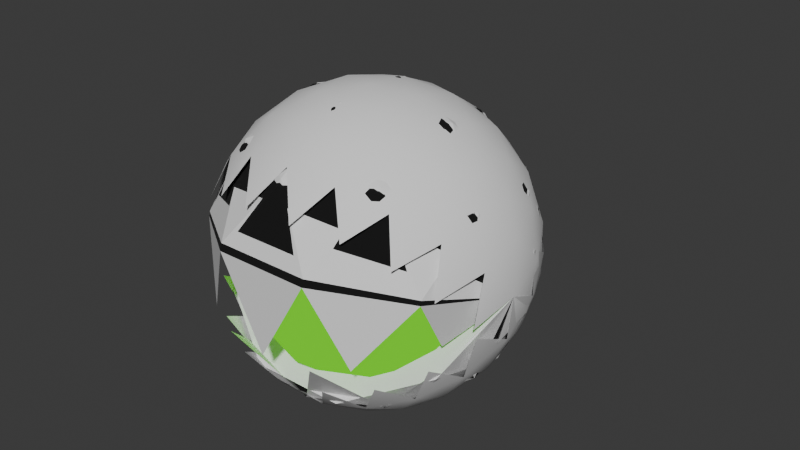 # Source: nuke_gal.blend  (saved by Blender 4.5.91; exported with 4.5.12 LTS)
import bpy
from mathutils import Matrix  # noqa: F401  (used for matrix-valued properties, if any)

bpy.ops.wm.read_factory_settings(use_empty=True)
scene = bpy.context.scene
scene.name = 'Scene'

# ---- collections
col_collection = bpy.data.collections.new('Collection'); scene.collection.children.link(col_collection)

# ---- materials (node trees are filled in below, after node groups)
mat_body = bpy.data.materials.new('Body')
mat_teeth = bpy.data.materials.new('Teeth')
mat_head = bpy.data.materials.new('Head')

# ---- material node trees
mat_body.use_nodes = True; mat_body.node_tree.nodes.clear()
_N = mat_body.node_tree.nodes; _L = mat_body.node_tree.links
n0 = _N.new('ShaderNodeBsdfPrincipled'); n0.name = 'Principled BSDF'; n0.location = (-200, 100)
n0.inputs[0].default_value = (0.0, 0.0, 0.0, 1.0)
n0.inputs[2].default_value = 0.9663
n1 = _N.new('ShaderNodeOutputMaterial'); n1.name = 'Material Output'; n1.location = (200, 100)
_L.new(n0.outputs[0], n1.inputs[0])
n1.is_active_output = True
mat_teeth.use_nodes = True; mat_teeth.node_tree.nodes.clear()
_N = mat_teeth.node_tree.nodes; _L = mat_teeth.node_tree.links
n0 = _N.new('ShaderNodeBsdfPrincipled'); n0.name = 'Principled BSDF'; n0.location = (-200, 100)
n1 = _N.new('ShaderNodeOutputMaterial'); n1.name = 'Material Output'; n1.location = (200, 100)
_L.new(n0.outputs[0], n1.inputs[0])
n1.is_active_output = True
mat_head.use_nodes = True; mat_head.node_tree.nodes.clear()
_N = mat_head.node_tree.nodes; _L = mat_head.node_tree.links
n0 = _N.new('ShaderNodeOutputMaterial'); n0.name = 'Material Output'; n0.location = (200, 100)
n1 = _N.new('ShaderNodeEmission'); n1.name = 'Emission'; n1.location = (-200, 100)
n1.inputs[0].default_value = (0.1969, 1.0, 0.0, 1.0)
n1.inputs[1].default_value = 0.7
_L.new(n1.outputs[0], n0.inputs[0])
n0.is_active_output = True

# ---- world
world_world = bpy.data.worlds.new('World'); scene.world = world_world
world_world.use_nodes = True; world_world.node_tree.nodes.clear()
_N = world_world.node_tree.nodes; _L = world_world.node_tree.links
n0 = _N.new('ShaderNodeOutputWorld'); n0.name = 'World Output'; n0.location = (200, 100)
n1 = _N.new('ShaderNodeBackground'); n1.name = 'Background'; n1.location = (-200, 100)
n1.inputs[0].default_value = (0.05088, 0.05088, 0.05088, 1.0)
_L.new(n1.outputs[0], n0.inputs[0])
n0.is_active_output = True
world_world.color = (0.05088, 0.05088, 0.05088)
world_world.sun_shadow_jitter_overblur = 0.0

# ---- meshes
me_icosphere = bpy.data.meshes.new('Icosphere')
me_icosphere.from_pydata([(0.5257, 0.7236, 0.4472), (0.8506, -0.2764, 0.4472), (1.192e-07, -0.8944, 0.4472), (7.027e-08, -1.509e-08, 1.0), (0.4429, -0.8607, -0.2512), (0.309, -0.9511, 1.752e-08), (0.1476, -0.9566, 0.2511), (0.6817, 0.6872, 0.2512), (0.809, 0.5878, -1.752e-08), (0.8642, 0.436, -0.2512), (0.1476, 0.9566, -0.2511), (0.309, 0.9511, 1.752e-08), (0.4429, 0.8607, 0.2512), (0.8642, -0.436, 0.2512), (0.809, -0.5878, -1.752e-08), (0.6817, -0.6872, -0.2512), (0.9554, 0.1552, -0.2512), (1.0, 5.96e-08, 1.752e-08), (0.9554, -0.1552, 0.2512), (0.0, 0.8506, 0.5257), (0.2952, 0.8127, 0.5023), (0.6817, 0.5319, 0.5023), (0.809, 0.2629, 0.5257), (0.8642, -0.02964, 0.5023), (0.7166, -0.484, 0.5023), (0.5, -0.6882, 0.5257), (0.2389, -0.8311, 0.5023), (1.192e-07, -0.7534, 0.6575), (1.192e-07, -0.5257, 0.8507), (8.941e-08, -0.2511, 0.9679), (0.1476, 0.2032, 0.9679), (0.309, 0.4253, 0.8507), (0.4429, 0.6095, 0.6575), (0.2389, -0.07761, 0.9679), (0.5, -0.1625, 0.8507), (0.7166, -0.2328, 0.6575), (0.2629, -0.3618, 0.8944), (0.2629, -0.6382, 0.7236), (0.5257, -0.4472, 0.7236), (0.4253, 0.1382, 0.8944), (0.6882, 0.05279, 0.7236), (0.5878, 0.3618, 0.7236), (2.98e-08, 0.4472, 0.8944), (0.1625, 0.6708, 0.7236), (0.4253, -0.8618, 0.2764), (0.5878, -0.809, 0.0), (0.6882, -0.6708, 0.2764), (0.9511, 0.1382, 0.2764), (0.9511, 0.309, -4.92e-07), (0.8506, 0.4472, 0.2764), (0.1625, 0.9472, 0.2764), (-3.576e-07, 1.0, 6.232e-07), (0.9511, -0.309, -2.665e-14), (0.8506, -0.4472, -0.2764), (0.9511, -0.1382, -0.2764), (0.5878, 0.809, -7.816e-14), (0.6882, 0.6708, -0.2764), (0.4253, 0.8618, -0.2764), (1.192e-07, -1.0, 0.0), (0.1625, -0.9472, -0.2764), (0.0, 0.9472, 0.2764), (0.0, 0.6708, 0.7236), (0.0, 0.2032, 0.9679), (0.0, -0.9566, 0.2511)], [], [(0, 20, 32), (1, 23, 35), (2, 26, 27), (29, 33, 3), (28, 36, 29), (27, 37, 28), (29, 36, 33), (36, 34, 33), (28, 37, 36), (37, 38, 36), (36, 38, 34), (38, 35, 34), (27, 26, 37), (26, 25, 37), (37, 25, 38), (25, 24, 38), (38, 24, 35), (24, 1, 35), (33, 30, 3), (34, 39, 33), (35, 40, 34), (33, 39, 30), (39, 31, 30), (34, 40, 39), (40, 41, 39), (39, 41, 31), (41, 32, 31), (35, 23, 40), (23, 22, 40), (40, 22, 41), (22, 21, 41), (41, 21, 32), (21, 0, 32), (31, 42, 30), (32, 43, 31), (31, 43, 42), (32, 20, 43), (20, 19, 43), (30, 62, 3), (6, 26, 2), (5, 44, 6), (4, 45, 5), (6, 44, 26), (44, 25, 26), (5, 45, 44), (45, 46, 44), (44, 46, 25), (46, 24, 25), (15, 14, 45), (45, 14, 46), (14, 13, 46), (46, 13, 24), (13, 1, 24), (18, 23, 1), (17, 47, 18), (16, 48, 17), (18, 47, 23), (47, 22, 23), (17, 48, 47), (48, 49, 47), (47, 49, 22), (49, 21, 22), (9, 8, 48), (48, 8, 49), (8, 7, 49), (49, 7, 21), (7, 0, 21), (12, 20, 0), (11, 50, 12), (10, 51, 11), (12, 50, 20), (50, 19, 20), (11, 51, 50), (42, 62, 30), (43, 61, 42), (19, 61, 43), (19, 50, 60), (13, 18, 1), (14, 52, 13), (13, 52, 18), (52, 17, 18), (14, 53, 52), (52, 54, 17), (7, 12, 0), (8, 55, 7), (7, 55, 12), (55, 11, 12), (8, 56, 55), (55, 57, 11), (51, 60, 50), (58, 5, 6), (58, 59, 5), (58, 6, 63), (2, 63, 6)])
me_icosphere.polygons.foreach_set('use_smooth', [True] * 94)
_uv = me_icosphere.uv_layers.new(name='UVMap')
_uv.uv.foreach_set('vector', [0.7273, 0.3149, 0.7727, 0.3149, 0.75, 0.3543, 0.5455, 0.3149, 0.5909, 0.3149, 0.5682, 0.3543, 0.3636, 0.3149, 0.4091, 0.3149, 0.3864, 0.3543, 0.4318, 0.433, 0.4773, 0.433, 0.4545, 0.4724, 0.4091, 0.3937, 0.4545, 0.3937, 0.4318, 0.433, 0.3864, 0.3543, 0.4318, 0.3543, 0.4091, 0.3937, 0.4318, 0.433, 0.4545, 0.3937, 0.4773, 0.433, 0.4545, 0.3937, 0.5, 0.3937, 0.4773, 0.433, 0.4091, 0.3937, 0.4318, 0.3543, 0.4545, 0.3937, 0.4318, 0.3543, 0.4773, 0.3543, 0.4545, 0.3937, 0.4545, 0.3937, 0.4773, 0.3543, 0.5, 0.3937, 0.4773, 0.3543, 0.5227, 0.3543, 0.5, 0.3937, 0.3864, 0.3543, 0.4091, 0.3149, 0.4318, 0.3543, 0.4091, 0.3149, 0.4545, 0.3149, 0.4318, 0.3543, 0.4318, 0.3543, 0.4545, 0.3149, 0.4773, 0.3543, 0.4545, 0.3149, 0.5, 0.3149, 0.4773, 0.3543, 0.4773, 0.3543, 0.5, 0.3149, 0.5227, 0.3543, 0.5, 0.3149, 0.5455, 0.3149, 0.5227, 0.3543, 0.6136, 0.433, 0.6591, 0.433, 0.6364, 0.4724, 0.5909, 0.3937, 0.6364, 0.3937, 0.6136, 0.433, 0.5682, 0.3543, 0.6136, 0.3543, 0.5909, 0.3937, 0.6136, 0.433, 0.6364, 0.3937, 0.6591, 0.433, 0.6364, 0.3937, 0.6818, 0.3937, 0.6591, 0.433, 0.5909, 0.3937, 0.6136, 0.3543, 0.6364, 0.3937, 0.6136, 0.3543, 0.6591, 0.3543, 0.6364, 0.3937, 0.6364, 0.3937, 0.6591, 0.3543, 0.6818, 0.3937, 0.6591, 0.3543, 0.7045, 0.3543, 0.6818, 0.3937, 0.5682, 0.3543, 0.5909, 0.3149, 0.6136, 0.3543, 0.5909, 0.3149, 0.6364, 0.3149, 0.6136, 0.3543, 0.6136, 0.3543, 0.6364, 0.3149, 0.6591, 0.3543, 0.6364, 0.3149, 0.6818, 0.3149, 0.6591, 0.3543, 0.6591, 0.3543, 0.6818, 0.3149, 0.7045, 0.3543, 0.6818, 0.3149, 0.7273, 0.3149, 0.7045, 0.3543, 0.7727, 0.3937, 0.8182, 0.3937, 0.7955, 0.433, 0.75, 0.3543, 0.7955, 0.3543, 0.7727, 0.3937, 0.7727, 0.3937, 0.7955, 0.3543, 0.8182, 0.3937, 0.75, 0.3543, 0.7727, 0.3149, 0.7955, 0.3543, 0.7727, 0.3149, 0.8182, 0.3149, 0.7955, 0.3543, 0.7955, 0.433, 0.0, 0.0, 0.6364, 0.4724, 0.3864, 0.2756, 0.4091, 0.3149, 0.3636, 0.3149, 0.4091, 0.2362, 0.4318, 0.2756, 0.3864, 0.2756, 0.4318, 0.1968, 0.4545, 0.2362, 0.4091, 0.2362, 0.3864, 0.2756, 0.4318, 0.2756, 0.4091, 0.3149, 0.4318, 0.2756, 0.4545, 0.3149, 0.4091, 0.3149, 0.4091, 0.2362, 0.4545, 0.2362, 0.4318, 0.2756, 0.4545, 0.2362, 0.4773, 0.2756, 0.4318, 0.2756, 0.4318, 0.2756, 0.4773, 0.2756, 0.4545, 0.3149, 0.4773, 0.2756, 0.5, 0.3149, 0.4545, 0.3149, 0.4773, 0.1968, 0.5, 0.2362, 0.4545, 0.2362, 0.4545, 0.2362, 0.5, 0.2362, 0.4773, 0.2756, 0.5, 0.2362, 0.5227, 0.2756, 0.4773, 0.2756, 0.4773, 0.2756, 0.5227, 0.2756, 0.5, 0.3149, 0.5227, 0.2756, 0.5455, 0.3149, 0.5, 0.3149, 0.5682, 0.2756, 0.5909, 0.3149, 0.5455, 0.3149, 0.5909, 0.2362, 0.6136, 0.2756, 0.5682, 0.2756, 0.6136, 0.1968, 0.6364, 0.2362, 0.5909, 0.2362, 0.5682, 0.2756, 0.6136, 0.2756, 0.5909, 0.3149, 0.6136, 0.2756, 0.6364, 0.3149, 0.5909, 0.3149, 0.5909, 0.2362, 0.6364, 0.2362, 0.6136, 0.2756, 0.6364, 0.2362, 0.6591, 0.2756, 0.6136, 0.2756, 0.6136, 0.2756, 0.6591, 0.2756, 0.6364, 0.3149, 0.6591, 0.2756, 0.6818, 0.3149, 0.6364, 0.3149, 0.6591, 0.1968, 0.6818, 0.2362, 0.6364, 0.2362, 0.6364, 0.2362, 0.6818, 0.2362, 0.6591, 0.2756, 0.6818, 0.2362, 0.7045, 0.2756, 0.6591, 0.2756, 0.6591, 0.2756, 0.7045, 0.2756, 0.6818, 0.3149, 0.7045, 0.2756, 0.7273, 0.3149, 0.6818, 0.3149, 0.75, 0.2756, 0.7727, 0.3149, 0.7273, 0.3149, 0.7727, 0.2362, 0.7955, 0.2756, 0.75, 0.2756, 0.7955, 0.1968, 0.8182, 0.2362, 0.7727, 0.2362, 0.75, 0.2756, 0.7955, 0.2756, 0.7727, 0.3149, 0.7955, 0.2756, 0.8182, 0.3149, 0.7727, 0.3149, 0.7727, 0.2362, 0.8182, 0.2362, 0.7955, 0.2756, 0.8182, 0.3937, 0.0, 0.0, 0.7955, 0.433, 0.7955, 0.3543, 0.0, 0.0, 0.8182, 0.3937, 0.8182, 0.3149, 0.0, 0.0, 0.7955, 0.3543, 0.8182, 0.3149, 0.7955, 0.2756, 0.0, 0.0, 0.5227, 0.2756, 0.5682, 0.2756, 0.5455, 0.3149, 0.5, 0.2362, 0.5455, 0.2362, 0.5227, 0.2756, 0.5227, 0.2756, 0.5455, 0.2362, 0.5682, 0.2756, 0.5455, 0.2362, 0.5909, 0.2362, 0.5682, 0.2756, 0.5, 0.2362, 0.5227, 0.1968, 0.5455, 0.2362, 0.5455, 0.2362, 0.5682, 0.1968, 0.5909, 0.2362, 0.7045, 0.2756, 0.75, 0.2756, 0.7273, 0.3149, 0.6818, 0.2362, 0.7273, 0.2362, 0.7045, 0.2756, 0.7045, 0.2756, 0.7273, 0.2362, 0.75, 0.2756, 0.7273, 0.2362, 0.7727, 0.2362, 0.75, 0.2756, 0.6818, 0.2362, 0.7045, 0.1968, 0.7273, 0.2362, 0.7273, 0.2362, 0.75, 0.1968, 0.7727, 0.2362, 0.8182, 0.2362, 0.0, 0.0, 0.7955, 0.2756, 0.3636, 0.2362, 0.4091, 0.2362, 0.3864, 0.2756, 0.3636, 0.2362, 0.3864, 0.1968, 0.4091, 0.2362, 0.3636, 0.2362, 0.3864, 0.2756, 0.0, 0.0, 0.3636, 0.3149, 0.0, 0.0, 0.3864, 0.2756])
me_icosphere.update()
me_icosphere_001 = bpy.data.meshes.new('Icosphere.001')
me_icosphere_001.from_pydata([(7.027e-08, -1.509e-08, -1.0), (0.0, 0.8944, -0.4472), (0.8506, 0.2764, -0.4472), (0.5257, -0.7236, -0.4472), (0.2952, -0.8127, -0.5023), (1.192e-07, -0.8506, -0.5257), (0.1476, -0.2032, -0.9679), (0.309, -0.4253, -0.8507), (0.4429, -0.6095, -0.6575), (0.0, 0.7534, -0.6575), (5.96e-08, 0.5257, -0.8507), (5.96e-08, 0.2511, -0.9679), (0.7166, 0.2328, -0.6575), (0.5, 0.1625, -0.8507), (0.2389, 0.07761, -0.9679), (0.2389, 0.8311, -0.5023), (0.5, 0.6882, -0.5257), (0.7166, 0.484, -0.5023), (0.8642, 0.02964, -0.5023), (0.809, -0.2629, -0.5257), (0.6817, -0.5319, -0.5023), (0.4429, -0.8607, -0.2512), (0.309, -0.9511, 1.752e-08), (0.809, 0.5878, -1.752e-08), (0.8642, 0.436, -0.2512), (0.1476, 0.9566, -0.2511), (0.309, 0.9511, 1.752e-08), (0.809, -0.5878, -1.752e-08), (0.6817, -0.6872, -0.2512), (0.9554, 0.1552, -0.2512), (1.0, 5.96e-08, 1.752e-08), (0.5878, -0.809, 0.0), (0.9511, 0.309, -4.92e-07), (-3.576e-07, 1.0, 6.232e-07), (0.9511, -0.309, -2.665e-14), (0.8506, -0.4472, -0.2764), (0.9511, -0.1382, -0.2764), (0.5878, 0.809, -7.816e-14), (0.6882, 0.6708, -0.2764), (0.4253, 0.8618, -0.2764), (1.192e-07, -1.0, 0.0), (0.0, -0.6708, -0.7236), (0.1625, -0.9472, -0.2764), (0.5878, -0.3618, -0.7236), (0.4253, -0.1382, -0.8944), (0.6882, -0.05279, -0.7236), (0.5257, 0.4472, -0.7236), (0.2629, 0.3618, -0.8944), (0.2629, 0.6382, -0.7236), (0.0, -0.9472, -0.2764), (0.1625, -0.6708, -0.7236), (-6.258e-07, -0.4472, -0.8944), (0.0, 0.9566, -0.2511), (0.0, -0.2032, -0.9679)], [], [(0, 11, 14), (0, 14, 6), (2, 17, 24), (3, 20, 28), (2, 24, 29), (3, 28, 21), (21, 28, 31), (29, 24, 32), (28, 35, 27), (35, 36, 34), (36, 29, 30), (28, 20, 35), (20, 19, 35), (35, 19, 36), (19, 18, 36), (36, 18, 29), (18, 2, 29), (24, 38, 23), (38, 39, 37), (39, 25, 26), (24, 17, 38), (17, 16, 38), (38, 16, 39), (16, 15, 39), (39, 15, 25), (15, 1, 25), (33, 25, 52), (6, 53, 0), (42, 21, 22), (25, 1, 52), (5, 4, 42), (42, 4, 21), (4, 3, 21), (8, 20, 3), (7, 43, 8), (6, 44, 7), (8, 43, 20), (43, 19, 20), (7, 44, 43), (44, 45, 43), (43, 45, 19), (45, 18, 19), (6, 14, 44), (14, 13, 44), (44, 13, 45), (13, 12, 45), (45, 12, 18), (12, 2, 18), (12, 17, 2), (13, 46, 12), (14, 47, 13), (12, 46, 17), (46, 16, 17), (13, 47, 46), (47, 48, 46), (46, 48, 16), (48, 15, 16), (14, 11, 47), (11, 10, 47), (47, 10, 48), (10, 9, 48), (48, 9, 15), (9, 1, 15), (41, 51, 50), (5, 42, 49), (53, 6, 51), (41, 50, 5), (4, 8, 3), (5, 50, 4), (4, 50, 8), (50, 7, 8), (42, 40, 49), (50, 51, 7), (51, 6, 7)])
me_icosphere_001.polygons.foreach_set('use_smooth', [True] * 74)
_uv = me_icosphere_001.uv_layers.new(name='UVMap')
_uv.uv.foreach_set('vector', [0.7273, 0.0, 0.75, 0.03937, 0.7045, 0.03937, 0.5455, 0.0, 0.5682, 0.03937, 0.5227, 0.03937, 0.6364, 0.1575, 0.6818, 0.1575, 0.6591, 0.1968, 0.4545, 0.1575, 0.5, 0.1575, 0.4773, 0.1968, 0.6364, 0.1575, 0.6591, 0.1968, 0.6136, 0.1968, 0.4545, 0.1575, 0.4773, 0.1968, 0.4318, 0.1968, 0.4318, 0.1968, 0.4773, 0.1968, 0.4545, 0.2362, 0.6136, 0.1968, 0.6591, 0.1968, 0.6364, 0.2362, 0.4773, 0.1968, 0.5227, 0.1968, 0.5, 0.2362, 0.5227, 0.1968, 0.5682, 0.1968, 0.5455, 0.2362, 0.5682, 0.1968, 0.6136, 0.1968, 0.5909, 0.2362, 0.4773, 0.1968, 0.5, 0.1575, 0.5227, 0.1968, 0.5, 0.1575, 0.5455, 0.1575, 0.5227, 0.1968, 0.5227, 0.1968, 0.5455, 0.1575, 0.5682, 0.1968, 0.5455, 0.1575, 0.5909, 0.1575, 0.5682, 0.1968, 0.5682, 0.1968, 0.5909, 0.1575, 0.6136, 0.1968, 0.5909, 0.1575, 0.6364, 0.1575, 0.6136, 0.1968, 0.6591, 0.1968, 0.7045, 0.1968, 0.6818, 0.2362, 0.7045, 0.1968, 0.75, 0.1968, 0.7273, 0.2362, 0.75, 0.1968, 0.7955, 0.1968, 0.7727, 0.2362, 0.6591, 0.1968, 0.6818, 0.1575, 0.7045, 0.1968, 0.6818, 0.1575, 0.7273, 0.1575, 0.7045, 0.1968, 0.7045, 0.1968, 0.7273, 0.1575, 0.75, 0.1968, 0.7273, 0.1575, 0.7727, 0.1575, 0.75, 0.1968, 0.75, 0.1968, 0.7727, 0.1575, 0.7955, 0.1968, 0.7727, 0.1575, 0.8182, 0.1575, 0.7955, 0.1968, 0.8182, 0.2362, 0.7955, 0.1968, 0.0, 0.0, 0.3864, 0.03937, 0.0, 0.0, 0.5455, 0.0, 0.3864, 0.1968, 0.4318, 0.1968, 0.4091, 0.2362, 0.7955, 0.1968, 0.8182, 0.1575, 0.0, 0.0, 0.3636, 0.1575, 0.4091, 0.1575, 0.3864, 0.1968, 0.3864, 0.1968, 0.4091, 0.1575, 0.4318, 0.1968, 0.4091, 0.1575, 0.4545, 0.1575, 0.4318, 0.1968, 0.4773, 0.1181, 0.5, 0.1575, 0.4545, 0.1575, 0.5, 0.07873, 0.5227, 0.1181, 0.4773, 0.1181, 0.5227, 0.03937, 0.5455, 0.07873, 0.5, 0.07873, 0.4773, 0.1181, 0.5227, 0.1181, 0.5, 0.1575, 0.5227, 0.1181, 0.5455, 0.1575, 0.5, 0.1575, 0.5, 0.07873, 0.5455, 0.07873, 0.5227, 0.1181, 0.5455, 0.07873, 0.5682, 0.1181, 0.5227, 0.1181, 0.5227, 0.1181, 0.5682, 0.1181, 0.5455, 0.1575, 0.5682, 0.1181, 0.5909, 0.1575, 0.5455, 0.1575, 0.5227, 0.03937, 0.5682, 0.03937, 0.5455, 0.07873, 0.5682, 0.03937, 0.5909, 0.07873, 0.5455, 0.07873, 0.5455, 0.07873, 0.5909, 0.07873, 0.5682, 0.1181, 0.5909, 0.07873, 0.6136, 0.1181, 0.5682, 0.1181, 0.5682, 0.1181, 0.6136, 0.1181, 0.5909, 0.1575, 0.6136, 0.1181, 0.6364, 0.1575, 0.5909, 0.1575, 0.6591, 0.1181, 0.6818, 0.1575, 0.6364, 0.1575, 0.6818, 0.07873, 0.7045, 0.1181, 0.6591, 0.1181, 0.7045, 0.03937, 0.7273, 0.07873, 0.6818, 0.07873, 0.6591, 0.1181, 0.7045, 0.1181, 0.6818, 0.1575, 0.7045, 0.1181, 0.7273, 0.1575, 0.6818, 0.1575, 0.6818, 0.07873, 0.7273, 0.07873, 0.7045, 0.1181, 0.7273, 0.07873, 0.75, 0.1181, 0.7045, 0.1181, 0.7045, 0.1181, 0.75, 0.1181, 0.7273, 0.1575, 0.75, 0.1181, 0.7727, 0.1575, 0.7273, 0.1575, 0.7045, 0.03937, 0.75, 0.03937, 0.7273, 0.07873, 0.75, 0.03937, 0.7727, 0.07873, 0.7273, 0.07873, 0.7273, 0.07873, 0.7727, 0.07873, 0.75, 0.1181, 0.7727, 0.07873, 0.7955, 0.1181, 0.75, 0.1181, 0.75, 0.1181, 0.7955, 0.1181, 0.7727, 0.1575, 0.7955, 0.1181, 0.8182, 0.1575, 0.7727, 0.1575, 0.0, 0.0, 0.3636, 0.07873, 0.3864, 0.1181, 0.3636, 0.1575, 0.3864, 0.1968, 0.0, 0.0, 0.0, 0.0, 0.3864, 0.03937, 0.3636, 0.07873, 0.0, 0.0, 0.3864, 0.1181, 0.3636, 0.1575, 0.4091, 0.1575, 0.4318, 0.1181, 0.4545, 0.1575, 0.3636, 0.1575, 0.3864, 0.1181, 0.4091, 0.1575, 0.4091, 0.1575, 0.3864, 0.1181, 0.4318, 0.1181, 0.3864, 0.1181, 0.4091, 0.07873, 0.4318, 0.1181, 0.3864, 0.1968, 0.3636, 0.2362, 0.0, 0.0, 0.3864, 0.1181, 0.3636, 0.07873, 0.4091, 0.07873, 0.3636, 0.07873, 0.3864, 0.03937, 0.4091, 0.07873])
me_icosphere_001.update()
me_icosphere_002 = bpy.data.meshes.new('Icosphere.002')
me_icosphere_002.from_pydata([(0.0, 0.3331, -0.9429), (0.809, -0.07276, -0.5833), (0.5257, -0.8056, -0.2733), (0.5257, 0.8054, -0.2739), (0.8506, -0.1689, 0.4979), (0.0, -0.7711, 0.6367), (0.0, 0.2246, 0.9744), (0.0, -0.947, -0.3212), (0.8, -0.3717, -0.2201), (0.309, -0.9268, 0.2136), (0.809, 0.3739, -0.4536), (0.309, 0.6049, -0.7339), (0.809, -0.5728, 0.132), (1.0, 5.808e-08, -1.339e-08), (-5.96e-08, 0.9467, -0.322), (0.809, 0.3742, 0.4533), (0.5, -0.5525, 0.6669), (0.0, -0.3212, 0.947), (0.309, 0.6055, 0.7334), (0.5, 0.03276, 0.8654), (0.0, -0.9268, 0.2136), (0.0, 0.6049, -0.7339), (0.0, 0.6055, 0.7334), (-6.386e-09, 0.3331, -0.9429), (0.5257, -0.5333, -0.6627), (5.96e-08, -0.627, -0.779), (0.309, -0.1177, -0.9437), (0.309, 0.6049, -0.7339), (0.809, -0.07276, -0.5833), (0.309, -0.8968, -0.3168), (0.7609, -0.4764, -0.4041), (0.0, -0.1177, -0.9437), (0.8722, -0.2666, -0.2354)], [], [(1, 10, 13), (2, 12, 9), (3, 14, 18), (4, 15, 19), (5, 16, 17), (17, 19, 6), (17, 16, 19), (16, 4, 19), (19, 18, 6), (19, 15, 18), (15, 3, 18), (9, 16, 5), (9, 12, 16), (12, 4, 16), (13, 15, 4), (13, 10, 15), (10, 3, 15), (11, 14, 3), (12, 13, 4), (12, 8, 13), (10, 11, 3), (10, 1, 11), (18, 22, 6), (14, 22, 18), (14, 11, 21), (11, 0, 21), (5, 20, 9), (7, 9, 20), (23, 27, 26), (24, 28, 30), (25, 24, 29), (26, 28, 24), (26, 27, 28), (25, 26, 24), (26, 25, 31), (26, 31, 23), (13, 32, 28, 1)])
me_icosphere_002.polygons.foreach_set('material_index', [0, 1, 0, 0, 0, 0, 0, 0, 0, 0, 0, 0, 0, 0, 0, 0, 0, 0, 0, 1, 0, 0, 0, 0, 0, 0, 0, 1, 0, 1, 1, 0, 0, 0, 0, 0, 1])
_uv = me_icosphere_002.uv_layers.new(name='UVMap')
_uv.uv.foreach_set('vector', [0.6364, 0.1575, 0.6818, 0.2362, 0.5909, 0.2362, 0.4545, 0.1575, 0.5, 0.2362, 0.4091, 0.2362, 0.7273, 0.3149, 0.8182, 0.3149, 0.7727, 0.3937, 0.5455, 0.3149, 0.6364, 0.3149, 0.5909, 0.3937, 0.3636, 0.3149, 0.4545, 0.3149, 0.4091, 0.3937, 0.4091, 0.3937, 0.5, 0.3937, 0.4545, 0.4724, 0.4091, 0.3937, 0.4545, 0.3149, 0.5, 0.3937, 0.4545, 0.3149, 0.5455, 0.3149, 0.5, 0.3937, 0.5909, 0.3937, 0.6818, 0.3937, 0.6364, 0.4724, 0.5909, 0.3937, 0.6364, 0.3149, 0.6818, 0.3937, 0.6364, 0.3149, 0.7273, 0.3149, 0.6818, 0.3937, 0.4091, 0.2362, 0.4545, 0.3149, 0.3636, 0.3149, 0.4091, 0.2362, 0.5, 0.2362, 0.4545, 0.3149, 0.5, 0.2362, 0.5455, 0.3149, 0.4545, 0.3149, 0.5909, 0.2362, 0.6364, 0.3149, 0.5455, 0.3149, 0.5909, 0.2362, 0.6818, 0.2362, 0.6364, 0.3149, 0.6818, 0.2362, 0.7273, 0.3149, 0.6364, 0.3149, 0.7727, 0.2362, 0.8182, 0.3149, 0.7273, 0.3149, 0.5, 0.2362, 0.5909, 0.2362, 0.5455, 0.3149, 0.5, 0.2362, 0.5455, 0.1575, 0.5909, 0.2362, 0.6818, 0.2362, 0.7727, 0.2362, 0.7273, 0.3149, 0.6818, 0.2362, 0.7273, 0.1575, 0.7727, 0.2362, 0.6818, 0.3937, 0.0, 0.0, 0.6364, 0.4724, 0.8182, 0.3149, 0.0, 0.0, 0.6818, 0.3937, 0.8182, 0.3149, 0.7727, 0.2362, 0.0, 0.0, 0.7727, 0.2362, 0.8182, 0.1575, 0.0, 0.0, 0.3636, 0.3149, 0.0, 0.0, 0.4091, 0.2362, 0.3636, 0.1575, 0.4091, 0.2362, 0.0, 0.0, 0.5455, 0.0, 0.5909, 0.07873, 0.5, 0.07873, 0.4545, 0.1575, 0.5455, 0.1575, 0.5, 0.2362, 0.3636, 0.1575, 0.4545, 0.1575, 0.4091, 0.2362, 0.5, 0.07873, 0.5455, 0.1575, 0.4545, 0.1575, 0.5, 0.07873, 0.5909, 0.07873, 0.5455, 0.1575, 0.3636, 0.1575, 0.4091, 0.07873, 0.4545, 0.1575, 0.4091, 0.07873, 0.3636, 0.1575, 0.0, 0.0, 0.4091, 0.07873, 0.0, 0.0, 0.5455, 0.0, 0.5909, 0.2362, 0.0, 0.0, 0.0, 0.0, 0.6364, 0.1575])
me_icosphere_002.materials.append(mat_body)
me_icosphere_002.materials.append(mat_teeth)
me_icosphere_002.update()
me_icosphere_004 = bpy.data.meshes.new('Icosphere.004')
me_icosphere_004.from_pydata([(0.0, -4.738e-10, -0.8556), (0.0, 0.7653, -0.3827), (0.7278, 0.2365, -0.3827), (0.4498, -0.5651, -0.4031), (0.4498, 0.6191, 0.3827), (0.7278, -0.2292, 0.3799), (0.0, -0.6995, 0.3577), (0.0, -4.738e-10, 0.8556), (0.0, -0.6724, -0.4708), (0.2644, -0.3584, -0.73), (0.0, 0.4498, -0.7279), (0.4278, 0.139, -0.7279), (0.4278, 0.5888, -0.4498), (0.6922, -0.2194, -0.4519), (0.2644, -0.7153, -0.03727), (0.6922, 0.5029, -1.526e-09), (0.2644, 0.8138, -1.526e-09), (0.6922, -0.4579, -0.01703), (0.8556, 5.96e-08, -1.526e-09), (0.0, 0.3639, 0.7279), (0.0, 0.8138, -1.526e-09), (0.0, 0.7278, 0.4498), (0.6922, 0.2249, 0.4498), (0.4278, -0.5438, 0.4328), (0.0, -0.7153, -0.03727), (0.0, -0.4409, 0.7245), (0.0, -0.3584, -0.73), (0.2644, 0.3639, 0.7279), (0.4278, -0.139, 0.7279)], [], [(0, 10, 11), (0, 11, 9), (2, 12, 15), (3, 13, 17), (2, 15, 18), (3, 17, 14), (4, 21, 27), (5, 22, 28), (6, 23, 25), (25, 28, 7), (25, 23, 28), (23, 5, 28), (28, 27, 7), (28, 22, 27), (22, 4, 27), (24, 8, 14), (6, 24, 14), (9, 8, 26), (16, 1, 20), (9, 26, 0), (20, 21, 16), (21, 19, 27), (14, 23, 6), (14, 17, 23), (17, 5, 23), (18, 22, 5), (18, 15, 22), (15, 4, 22), (16, 21, 4), (27, 19, 7), (17, 18, 5), (17, 13, 18), (13, 2, 18), (15, 16, 4), (15, 12, 16), (12, 1, 16), (8, 3, 14), (9, 13, 3), (9, 11, 13), (11, 2, 13), (11, 12, 2), (11, 10, 12), (10, 1, 12), (8, 9, 3)])
_uv = me_icosphere_004.uv_layers.new(name='UVMap')
_uv.uv.foreach_set('vector', [0.7273, 0.0, 0.7727, 0.07873, 0.6818, 0.07873, 0.5455, 0.0, 0.5909, 0.07873, 0.5, 0.07873, 0.6364, 0.1575, 0.7273, 0.1575, 0.6818, 0.2362, 0.4545, 0.1575, 0.5455, 0.1575, 0.5, 0.2362, 0.6364, 0.1575, 0.6818, 0.2362, 0.5909, 0.2362, 0.4545, 0.1575, 0.5, 0.2362, 0.4091, 0.2362, 0.7273, 0.3149, 0.8182, 0.3149, 0.7727, 0.3937, 0.5455, 0.3149, 0.6364, 0.3149, 0.5909, 0.3937, 0.3636, 0.3149, 0.4545, 0.3149, 0.4091, 0.3937, 0.4091, 0.3937, 0.5, 0.3937, 0.4545, 0.4724, 0.4091, 0.3937, 0.4545, 0.3149, 0.5, 0.3937, 0.4545, 0.3149, 0.5455, 0.3149, 0.5, 0.3937, 0.5909, 0.3937, 0.6818, 0.3937, 0.6364, 0.4724, 0.5909, 0.3937, 0.6364, 0.3149, 0.6818, 0.3937, 0.6364, 0.3149, 0.7273, 0.3149, 0.6818, 0.3937, 0.0, 0.0, 0.3636, 0.1575, 0.4091, 0.2362, 0.3636, 0.3149, 0.0, 0.0, 0.4091, 0.2362, 0.4091, 0.07873, 0.3636, 0.1575, 0.0, 0.0, 0.7727, 0.2362, 0.8182, 0.1575, 0.0, 0.0, 0.4091, 0.07873, 0.0, 0.0, 0.5455, 0.0, 0.0, 0.0, 0.8182, 0.3149, 0.7727, 0.2362, 0.8182, 0.3149, 0.0, 0.0, 0.7727, 0.3937, 0.4091, 0.2362, 0.4545, 0.3149, 0.3636, 0.3149, 0.4091, 0.2362, 0.5, 0.2362, 0.4545, 0.3149, 0.5, 0.2362, 0.5455, 0.3149, 0.4545, 0.3149, 0.5909, 0.2362, 0.6364, 0.3149, 0.5455, 0.3149, 0.5909, 0.2362, 0.6818, 0.2362, 0.6364, 0.3149, 0.6818, 0.2362, 0.7273, 0.3149, 0.6364, 0.3149, 0.7727, 0.2362, 0.8182, 0.3149, 0.7273, 0.3149, 0.7727, 0.3937, 0.0, 0.0, 0.6364, 0.4724, 0.5, 0.2362, 0.5909, 0.2362, 0.5455, 0.3149, 0.5, 0.2362, 0.5455, 0.1575, 0.5909, 0.2362, 0.5455, 0.1575, 0.6364, 0.1575, 0.5909, 0.2362, 0.6818, 0.2362, 0.7727, 0.2362, 0.7273, 0.3149, 0.6818, 0.2362, 0.7273, 0.1575, 0.7727, 0.2362, 0.7273, 0.1575, 0.8182, 0.1575, 0.7727, 0.2362, 0.3636, 0.1575, 0.4545, 0.1575, 0.4091, 0.2362, 0.5, 0.07873, 0.5455, 0.1575, 0.4545, 0.1575, 0.5, 0.07873, 0.5909, 0.07873, 0.5455, 0.1575, 0.5909, 0.07873, 0.6364, 0.1575, 0.5455, 0.1575, 0.6818, 0.07873, 0.7273, 0.1575, 0.6364, 0.1575, 0.6818, 0.07873, 0.7727, 0.07873, 0.7273, 0.1575, 0.7727, 0.07873, 0.8182, 0.1575, 0.7273, 0.1575, 0.3636, 0.1575, 0.4091, 0.07873, 0.4545, 0.1575])
me_icosphere_004.materials.append(mat_head)
me_icosphere_004.update()
me_icosphere_006 = bpy.data.meshes.new('Icosphere.006')
me_icosphere_006.from_pydata([(0.0, 0.677, -0.736), (0.809, 0.5655, -0.1604), (0.5257, -0.2298, -0.819), (0.0, -0.2701, -0.9628), (0.309, 0.2629, -0.914), (0.5, 0.6955, -0.5161), (0.809, 0.1625, -0.5649), (0.309, -0.7, -0.6439), (0.309, 0.6414, 0.7023), (0.809, -0.4326, -0.3979), (1.0, 4.387e-08, 4.035e-08), (0.0, -0.7, -0.6439), (-0.002126, 0.2629, -0.914), (0.0, 0.6414, 0.7023), (0.5257, 0.8182, 0.2327), (0.8506, -0.1438, 0.5057), (0.0, -0.7384, 0.6744), (0.0, 0.2729, 0.962), (0.309, -0.9149, 0.2596), (0.309, 0.9149, -0.2596), (0.809, -0.5655, 0.1604), (0.0, 0.9618, 0.2736), (0.809, 0.3964, 0.434), (0.5, -0.5186, 0.6936), (0.0, -0.2736, 0.9618), (0.5, 0.07589, 0.8627), (0.0, -0.9149, 0.2596), (0.0, 0.9149, -0.2596), (0.0, 4.387e-08, 4.035e-08)], [], [(5, 0, 19), (0, 5, 4), (1, 14, 22), (2, 6, 9), (21, 13, 8), (1, 22, 10), (2, 9, 7), (9, 6, 10), (6, 1, 10), (22, 14, 8), (14, 21, 8), (3, 2, 7), (4, 6, 2), (4, 5, 6), (5, 1, 6), (3, 4, 2), (11, 3, 7), (12, 4, 3), (12, 0, 4), (15, 22, 25), (16, 23, 24), (24, 25, 17), (24, 23, 25), (23, 15, 25), (25, 8, 17), (25, 22, 8), (8, 13, 17), (18, 23, 16), (18, 20, 23), (20, 15, 23), (10, 22, 15), (5, 19, 1), (19, 0, 27), (19, 21, 14), (19, 27, 21), (20, 10, 15), (1, 19, 14), (16, 26, 18), (7, 28, 11), (9, 28, 7), (10, 28, 9), (18, 26, 28), (20, 18, 28), (10, 20, 28)])
_uv = me_icosphere_006.uv_layers.new(name='UVMap')
_uv.uv.foreach_set('vector', [0.6818, 0.07873, 0.0, 0.0, 0.7727, 0.2362, 0.5455, 0.0, 0.5909, 0.07873, 0.5, 0.07873, 0.6364, 0.1575, 0.7273, 0.1575, 0.6818, 0.2362, 0.4545, 0.1575, 0.5455, 0.1575, 0.5, 0.2362, 0.8182, 0.1575, 0.8162, 0.2362, 0.7727, 0.2362, 0.6364, 0.1575, 0.6818, 0.2362, 0.5909, 0.2362, 0.4545, 0.1575, 0.5, 0.2362, 0.4091, 0.2362, 0.5, 0.2362, 0.5455, 0.1575, 0.5909, 0.2362, 0.5455, 0.1575, 0.6364, 0.1575, 0.5909, 0.2362, 0.6818, 0.2362, 0.7273, 0.1575, 0.7727, 0.2362, 0.7273, 0.1575, 0.8182, 0.1575, 0.7727, 0.2362, 0.3636, 0.1575, 0.4545, 0.1575, 0.4091, 0.2362, 0.5, 0.07873, 0.5455, 0.1575, 0.4545, 0.1575, 0.5, 0.07873, 0.5909, 0.07873, 0.5455, 0.1575, 0.5909, 0.07873, 0.6364, 0.1575, 0.5455, 0.1575, 0.3636, 0.1575, 0.4091, 0.07873, 0.4545, 0.1575, 0.3656, 0.2362, 0.3636, 0.1575, 0.4091, 0.2362, 0.3633, 0.07873, 0.4091, 0.07873, 0.3636, 0.1575, 0.3633, 0.07873, 0.3636, 0.0, 0.4091, 0.07873, 0.5455, 0.3149, 0.6364, 0.3149, 0.5909, 0.3937, 0.3636, 0.3149, 0.4545, 0.3149, 0.4091, 0.3937, 0.4091, 0.3937, 0.5, 0.3937, 0.4545, 0.4724, 0.4091, 0.3937, 0.4545, 0.3149, 0.5, 0.3937, 0.4545, 0.3149, 0.5455, 0.3149, 0.5, 0.3937, 0.5909, 0.3937, 0.6818, 0.3937, 0.6364, 0.4724, 0.5909, 0.3937, 0.6364, 0.3149, 0.6818, 0.3937, 0.7727, 0.3937, 0.8209, 0.3937, 0.8182, 0.4724, 0.4091, 0.2362, 0.4545, 0.3149, 0.3636, 0.3149, 0.4091, 0.2362, 0.5, 0.2362, 0.4545, 0.3149, 0.5, 0.2362, 0.5455, 0.3149, 0.4545, 0.3149, 0.5909, 0.2362, 0.6364, 0.3149, 0.5455, 0.3149, 0.6818, 0.07873, 0.7727, 0.2362, 0.6818, 0.2362, 0.7727, 0.2362, 0.0, 0.0, 0.8162, 0.2362, 0.7727, 0.2362, 0.8182, 0.3149, 0.7273, 0.3149, 0.7727, 0.2362, 0.8162, 0.2362, 0.8182, 0.3149, 0.5, 0.2362, 0.5909, 0.2362, 0.5455, 0.3149, 0.6818, 0.2362, 0.7727, 0.2362, 0.7273, 0.3149, 0.3636, 0.3149, 0.3656, 0.2362, 0.4091, 0.2362, 0.4091, 0.2362, 0.0, 0.0, 0.3656, 0.2362, 0.5, 0.2362, 0.0, 0.0, 0.4091, 0.2362, 0.5909, 0.2362, 0.0, 0.0, 0.5, 0.2362, 0.4091, 0.2362, 0.3656, 0.2362, 0.0, 0.0, 0.5, 0.2362, 0.4091, 0.2362, 0.0, 0.0, 0.5909, 0.2362, 0.5, 0.2362, 0.0, 0.0])
me_icosphere_006.update()

# ---- objects
ob_icosphere = bpy.data.objects.new('Icosphere', me_icosphere)
ob_icosphere_001 = bpy.data.objects.new('Icosphere.001', me_icosphere_001)
ob_icosphere_002 = bpy.data.objects.new('Icosphere.002', me_icosphere_002)
ob_icosphere_003 = bpy.data.objects.new('Icosphere.003', me_icosphere_004)
ob_icosphere_005 = bpy.data.objects.new('Icosphere.005', me_icosphere_006)

# ---- transforms, parenting, visibility, modifiers, constraints
ob_icosphere.location = (0.0, 0.0, 0.0)
ob_icosphere.rotation_euler = (-0.8082, -0.0, 0.0)
_m = ob_icosphere.modifiers.new('Mirror', 'MIRROR')
_m.use_clip = True
ob_icosphere_001.location = (0.0, 0.0, 0.0)
ob_icosphere_001.rotation_euler = (0.5553, -0.0, 0.0)
_m = ob_icosphere_001.modifiers.new('Mirror', 'MIRROR')
_m.use_clip = True
ob_icosphere_002.location = (0.0, 0.0, 0.0)
_m = ob_icosphere_002.modifiers.new('Mirror', 'MIRROR')
_m.use_clip = True
ob_icosphere_003.location = (0.0, 0.0, 0.0)
ob_icosphere_003.scale = (1.041, 1.041, 1.041)
_m = ob_icosphere_003.modifiers.new('Mirror', 'MIRROR')
_m.use_clip = True
ob_icosphere_005.location = (0.0, 0.0, 0.0)
_m = ob_icosphere_005.modifiers.new('Mirror', 'MIRROR')
_m.use_clip = True

# ---- collection membership
col_collection.objects.link(ob_icosphere)
col_collection.objects.link(ob_icosphere_001)
col_collection.objects.link(ob_icosphere_002)
col_collection.objects.link(ob_icosphere_003)
col_collection.objects.link(ob_icosphere_005)

# ---- scene / render settings (as saved in the file)
scene.frame_start = 1; scene.frame_end = 250; scene.frame_set(1)
scene.render.engine = 'BLENDER_EEVEE_NEXT'
bpy.context.view_layer.update()

# ---- added for rendering (the .blend has no active camera and no usable light): camera, sun
cam_auto = bpy.data.cameras.new('AutoCamera')
cam_auto.lens = 50.0
cam_auto.sensor_width = 36.0
cam_auto.clip_end = 1000.0
ob_auto_camera = bpy.data.objects.new('AutoCamera', cam_auto)
scene.collection.objects.link(ob_auto_camera)
ob_auto_camera.location = (3.85521, -4.39283, 3.10262)
ob_auto_camera.rotation_euler = (1.09748, -7.21219e-08, 0.694738)
scene.camera = ob_auto_camera
light_auto_sun = bpy.data.lights.new('AutoSun', 'SUN')
light_auto_sun.energy = 3.0
light_auto_sun.angle = 0.0523599
ob_auto_sun = bpy.data.objects.new('AutoSun', light_auto_sun)
scene.collection.objects.link(ob_auto_sun)
ob_auto_sun.rotation_euler = (0.872665, 0.174533, 0.523599)
bpy.context.view_layer.update()
